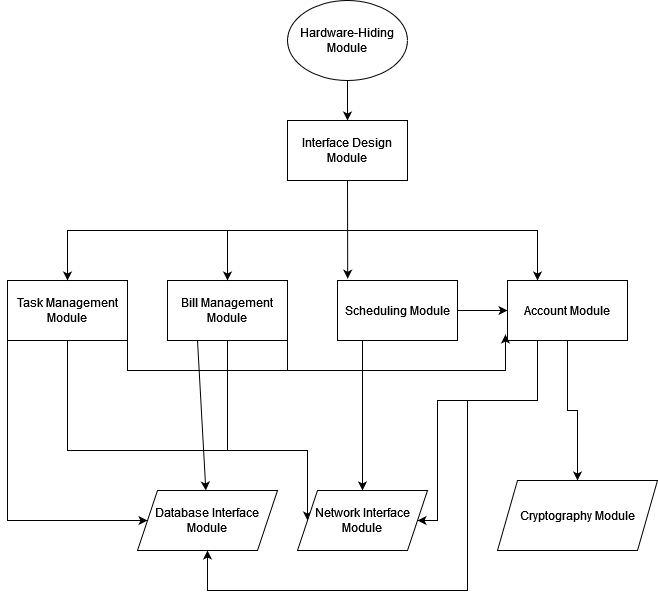

The diagram above was exported from draw.io. Its source (the exported page's mxGraphModel, read from the mxfile embedded in the PNG):
<mxGraphModel dx="2074" dy="1180" grid="1" gridSize="10" guides="1" tooltips="1" connect="1" arrows="1" fold="1" page="1" pageScale="1" pageWidth="850" pageHeight="1100" math="0" shadow="0">
  <root>
    <mxCell id="0" />
    <mxCell id="1" parent="0" />
    <mxCell id="A_ogJUeirOYshgEqoqnw-18" style="edgeStyle=orthogonalEdgeStyle;rounded=0;orthogonalLoop=1;jettySize=auto;html=1;exitX=0.5;exitY=1;exitDx=0;exitDy=0;" parent="1" source="A_ogJUeirOYshgEqoqnw-1" target="A_ogJUeirOYshgEqoqnw-17" edge="1">
      <mxGeometry relative="1" as="geometry" />
    </mxCell>
    <mxCell id="A_ogJUeirOYshgEqoqnw-1" value="Hardware-Hiding Module" style="ellipse;whiteSpace=wrap;html=1;" parent="1" vertex="1">
      <mxGeometry x="340" y="90" width="120" height="80" as="geometry" />
    </mxCell>
    <mxCell id="A_ogJUeirOYshgEqoqnw-14" style="edgeStyle=orthogonalEdgeStyle;rounded=0;orthogonalLoop=1;jettySize=auto;html=1;exitX=1;exitY=1;exitDx=0;exitDy=0;endArrow=none;endFill=0;" parent="1" source="A_ogJUeirOYshgEqoqnw-2" edge="1">
      <mxGeometry relative="1" as="geometry">
        <mxPoint x="340" y="460" as="targetPoint" />
        <Array as="points">
          <mxPoint x="180" y="460" />
        </Array>
      </mxGeometry>
    </mxCell>
    <mxCell id="A_ogJUeirOYshgEqoqnw-2" value="Task Management Module" style="rounded=0;whiteSpace=wrap;html=1;" parent="1" vertex="1">
      <mxGeometry x="60" y="370" width="120" height="60" as="geometry" />
    </mxCell>
    <mxCell id="A_ogJUeirOYshgEqoqnw-42" style="edgeStyle=orthogonalEdgeStyle;rounded=0;orthogonalLoop=1;jettySize=auto;html=1;exitX=0.5;exitY=1;exitDx=0;exitDy=0;entryX=0;entryY=0.5;entryDx=0;entryDy=0;" parent="1" source="A_ogJUeirOYshgEqoqnw-3" target="A_ogJUeirOYshgEqoqnw-39" edge="1">
      <mxGeometry relative="1" as="geometry">
        <Array as="points">
          <mxPoint x="280" y="540" />
        </Array>
      </mxGeometry>
    </mxCell>
    <mxCell id="A_ogJUeirOYshgEqoqnw-3" value="Bill Management Module" style="rounded=0;whiteSpace=wrap;html=1;" parent="1" vertex="1">
      <mxGeometry x="220" y="370" width="120" height="60" as="geometry" />
    </mxCell>
    <mxCell id="A_ogJUeirOYshgEqoqnw-11" style="edgeStyle=orthogonalEdgeStyle;rounded=0;orthogonalLoop=1;jettySize=auto;html=1;exitX=1;exitY=0.5;exitDx=0;exitDy=0;" parent="1" source="A_ogJUeirOYshgEqoqnw-4" target="A_ogJUeirOYshgEqoqnw-5" edge="1">
      <mxGeometry relative="1" as="geometry" />
    </mxCell>
    <mxCell id="A_ogJUeirOYshgEqoqnw-40" style="edgeStyle=orthogonalEdgeStyle;rounded=0;orthogonalLoop=1;jettySize=auto;html=1;exitX=0.25;exitY=1;exitDx=0;exitDy=0;entryX=0.5;entryY=0;entryDx=0;entryDy=0;" parent="1" source="A_ogJUeirOYshgEqoqnw-4" target="A_ogJUeirOYshgEqoqnw-39" edge="1">
      <mxGeometry relative="1" as="geometry">
        <Array as="points">
          <mxPoint x="415" y="430" />
        </Array>
      </mxGeometry>
    </mxCell>
    <mxCell id="A_ogJUeirOYshgEqoqnw-4" value="Scheduling Module" style="rounded=0;whiteSpace=wrap;html=1;" parent="1" vertex="1">
      <mxGeometry x="390" y="370" width="120" height="60" as="geometry" />
    </mxCell>
    <mxCell id="A_ogJUeirOYshgEqoqnw-15" style="edgeStyle=orthogonalEdgeStyle;rounded=0;orthogonalLoop=1;jettySize=auto;html=1;exitX=0.5;exitY=1;exitDx=0;exitDy=0;" parent="1" source="A_ogJUeirOYshgEqoqnw-5" target="A_ogJUeirOYshgEqoqnw-10" edge="1">
      <mxGeometry relative="1" as="geometry">
        <mxPoint x="680" y="500" as="targetPoint" />
      </mxGeometry>
    </mxCell>
    <mxCell id="A_ogJUeirOYshgEqoqnw-41" style="edgeStyle=orthogonalEdgeStyle;rounded=0;orthogonalLoop=1;jettySize=auto;html=1;exitX=0.25;exitY=1;exitDx=0;exitDy=0;entryX=1;entryY=0.5;entryDx=0;entryDy=0;" parent="1" source="A_ogJUeirOYshgEqoqnw-5" target="A_ogJUeirOYshgEqoqnw-39" edge="1">
      <mxGeometry relative="1" as="geometry">
        <mxPoint x="490" y="610" as="targetPoint" />
        <Array as="points">
          <mxPoint x="590" y="490" />
          <mxPoint x="490" y="490" />
          <mxPoint x="490" y="610" />
        </Array>
      </mxGeometry>
    </mxCell>
    <mxCell id="A_ogJUeirOYshgEqoqnw-5" value="Account Module" style="rounded=0;whiteSpace=wrap;html=1;" parent="1" vertex="1">
      <mxGeometry x="560" y="370" width="120" height="60" as="geometry" />
    </mxCell>
    <mxCell id="A_ogJUeirOYshgEqoqnw-10" value="Cryptography Module" style="shape=parallelogram;perimeter=parallelogramPerimeter;whiteSpace=wrap;html=1;fixedSize=1;" parent="1" vertex="1">
      <mxGeometry x="550" y="570" width="160" height="70" as="geometry" />
    </mxCell>
    <mxCell id="A_ogJUeirOYshgEqoqnw-12" style="edgeStyle=orthogonalEdgeStyle;rounded=0;orthogonalLoop=1;jettySize=auto;html=1;exitX=1;exitY=0.5;exitDx=0;exitDy=0;entryX=-0.017;entryY=0.9;entryDx=0;entryDy=0;entryPerimeter=0;" parent="1" source="A_ogJUeirOYshgEqoqnw-3" target="A_ogJUeirOYshgEqoqnw-5" edge="1">
      <mxGeometry relative="1" as="geometry">
        <Array as="points">
          <mxPoint x="340" y="460" />
          <mxPoint x="558" y="460" />
        </Array>
      </mxGeometry>
    </mxCell>
    <mxCell id="A_ogJUeirOYshgEqoqnw-17" value="Interface Design Module" style="rounded=0;whiteSpace=wrap;html=1;" parent="1" vertex="1">
      <mxGeometry x="340" y="210" width="120" height="60" as="geometry" />
    </mxCell>
    <mxCell id="A_ogJUeirOYshgEqoqnw-35" value="" style="endArrow=classic;html=1;rounded=0;exitX=0.5;exitY=1;exitDx=0;exitDy=0;entryX=0.085;entryY=-0.029;entryDx=0;entryDy=0;entryPerimeter=0;" parent="1" source="A_ogJUeirOYshgEqoqnw-17" target="A_ogJUeirOYshgEqoqnw-4" edge="1">
      <mxGeometry width="50" height="50" relative="1" as="geometry">
        <mxPoint x="440" y="340" as="sourcePoint" />
        <mxPoint x="490" y="290" as="targetPoint" />
      </mxGeometry>
    </mxCell>
    <mxCell id="A_ogJUeirOYshgEqoqnw-36" value="" style="endArrow=classic;html=1;rounded=0;entryX=0.5;entryY=0;entryDx=0;entryDy=0;" parent="1" target="A_ogJUeirOYshgEqoqnw-3" edge="1">
      <mxGeometry width="50" height="50" relative="1" as="geometry">
        <mxPoint x="280" y="320" as="sourcePoint" />
        <mxPoint x="200" y="250" as="targetPoint" />
      </mxGeometry>
    </mxCell>
    <mxCell id="A_ogJUeirOYshgEqoqnw-37" value="" style="endArrow=classic;html=1;rounded=0;entryX=0.5;entryY=0;entryDx=0;entryDy=0;" parent="1" target="A_ogJUeirOYshgEqoqnw-2" edge="1">
      <mxGeometry width="50" height="50" relative="1" as="geometry">
        <mxPoint x="400" y="320" as="sourcePoint" />
        <mxPoint x="180" y="300" as="targetPoint" />
        <Array as="points">
          <mxPoint x="120" y="320" />
        </Array>
      </mxGeometry>
    </mxCell>
    <mxCell id="A_ogJUeirOYshgEqoqnw-38" value="" style="endArrow=classic;html=1;rounded=0;entryX=0.25;entryY=0;entryDx=0;entryDy=0;" parent="1" target="A_ogJUeirOYshgEqoqnw-5" edge="1">
      <mxGeometry width="50" height="50" relative="1" as="geometry">
        <mxPoint x="400" y="320" as="sourcePoint" />
        <mxPoint x="600" y="320" as="targetPoint" />
        <Array as="points">
          <mxPoint x="590" y="320" />
        </Array>
      </mxGeometry>
    </mxCell>
    <mxCell id="A_ogJUeirOYshgEqoqnw-39" value="Network Interface Module" style="shape=parallelogram;perimeter=parallelogramPerimeter;whiteSpace=wrap;html=1;fixedSize=1;" parent="1" vertex="1">
      <mxGeometry x="350" y="580" width="130" height="60" as="geometry" />
    </mxCell>
    <mxCell id="A_ogJUeirOYshgEqoqnw-43" value="" style="endArrow=none;html=1;rounded=0;exitX=0.5;exitY=1;exitDx=0;exitDy=0;" parent="1" source="A_ogJUeirOYshgEqoqnw-2" edge="1">
      <mxGeometry width="50" height="50" relative="1" as="geometry">
        <mxPoint x="120" y="590" as="sourcePoint" />
        <mxPoint x="280" y="540" as="targetPoint" />
        <Array as="points">
          <mxPoint x="120" y="540" />
        </Array>
      </mxGeometry>
    </mxCell>
    <mxCell id="A_ogJUeirOYshgEqoqnw-45" value="Database Interface Module" style="shape=parallelogram;perimeter=parallelogramPerimeter;whiteSpace=wrap;html=1;fixedSize=1;" parent="1" vertex="1">
      <mxGeometry x="190" y="580" width="140" height="60" as="geometry" />
    </mxCell>
    <mxCell id="A_ogJUeirOYshgEqoqnw-49" value="" style="endArrow=classic;html=1;rounded=0;entryX=0.5;entryY=1;entryDx=0;entryDy=0;" parent="1" target="A_ogJUeirOYshgEqoqnw-45" edge="1">
      <mxGeometry width="50" height="50" relative="1" as="geometry">
        <mxPoint x="520" y="490" as="sourcePoint" />
        <mxPoint x="210" y="680" as="targetPoint" />
        <Array as="points">
          <mxPoint x="520" y="680" />
          <mxPoint x="260" y="680" />
        </Array>
      </mxGeometry>
    </mxCell>
    <mxCell id="A_ogJUeirOYshgEqoqnw-60" value="" style="endArrow=classic;html=1;rounded=0;exitX=0;exitY=1;exitDx=0;exitDy=0;entryX=0;entryY=0.5;entryDx=0;entryDy=0;" parent="1" source="A_ogJUeirOYshgEqoqnw-2" target="A_ogJUeirOYshgEqoqnw-45" edge="1">
      <mxGeometry width="50" height="50" relative="1" as="geometry">
        <mxPoint x="30" y="640" as="sourcePoint" />
        <mxPoint x="60" y="690" as="targetPoint" />
        <Array as="points">
          <mxPoint x="60" y="610" />
        </Array>
      </mxGeometry>
    </mxCell>
    <mxCell id="A_ogJUeirOYshgEqoqnw-61" value="" style="endArrow=classic;html=1;rounded=0;exitX=0.25;exitY=1;exitDx=0;exitDy=0;" parent="1" source="A_ogJUeirOYshgEqoqnw-3" target="A_ogJUeirOYshgEqoqnw-45" edge="1">
      <mxGeometry width="50" height="50" relative="1" as="geometry">
        <mxPoint x="190" y="520" as="sourcePoint" />
        <mxPoint x="240" y="470" as="targetPoint" />
      </mxGeometry>
    </mxCell>
  </root>
</mxGraphModel>